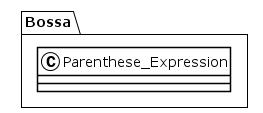

The diagram above was rendered by PlantUML. Its source (embedded in the PNG):
@startuml
!theme plain
package Bossa {
class Parenthese_Expression {
}
}
@enduml